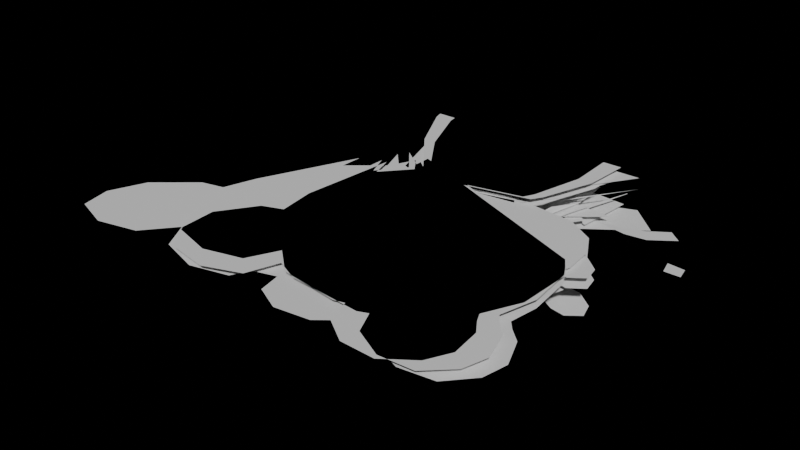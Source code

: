 # Source: chr_pandagirl.blend  (saved by Blender 4.0.36; exported with 4.5.12 LTS)
import bpy
from mathutils import Matrix  # noqa: F401  (used for matrix-valued properties, if any)

bpy.ops.wm.read_factory_settings(use_empty=True)
scene = bpy.context.scene
scene.name = 'Scene'

# ---- collections
col_collection = bpy.data.collections.new('Collection'); scene.collection.children.link(col_collection)
col_looking_back = bpy.data.collections.new('looking_back'); scene.collection.children.link(col_looking_back)
col_smile_neutral = bpy.data.collections.new('smile.neutral'); scene.collection.children.link(col_smile_neutral)
col_collection_4 = bpy.data.collections.new('Collection 4'); scene.collection.children.link(col_collection_4)

# ---- world
world_world = bpy.data.worlds.new('World'); scene.world = world_world
world_world.use_nodes = True; world_world.node_tree.nodes.clear()
_N = world_world.node_tree.nodes; _L = world_world.node_tree.links
n0 = _N.new('ShaderNodeOutputWorld'); n0.name = 'World Output'; n0.location = (300, 300)
n1 = _N.new('ShaderNodeBackground'); n1.name = 'Background'; n1.location = (10, 300)
n2 = _N.new('ShaderNodeVertexColor'); n2.name = 'Color Attribute'; n2.location = (-180, 280)
_L.new(n1.outputs[0], n0.inputs[0])
_L.new(n2.outputs[0], n1.inputs[0])
n0.is_active_output = True
world_world.color = (0.05088, 0.05088, 0.05088)
world_world.use_sun_shadow = False
world_world.sun_shadow_jitter_overblur = 0.0

# ---- meshes
me_plane_005 = bpy.data.meshes.new('Plane.005')
me_plane_005.from_pydata([(0.8093, 0.5311, -0.006201), (0.8428, 0.5242, -0.006201), (0.8757, 0.5476, -0.006201), (0.8681, 0.5855, -0.006201), (0.83, 0.6191, -0.006201), (0.7862, 0.6251, -0.006201), (0.7643, 0.6012, -0.006201), (0.7619, 0.5822, -0.006201), (0.7815, 0.5495, -0.006201), (0.62, 0.6484, -0.008564), (0.7717, 0.6975, -0.008564), (0.7667, 0.7073, -0.008564), (0.6164, 0.6636, -0.008564), (0.6002, 0.6611, -0.008564), (0.6248, 0.66, -0.008564), (0.6656, 0.7032, -0.008564), (0.6371, 0.6893, -0.008564), (0.6715, 0.6984, -0.008564), (0.7121, 0.7086, -0.008564), (0.7175, 0.7012, -0.008564), (0.6408, 0.6825, -0.008564), (0.4167, 0.1871, -0.003754), (0.4735, 0.1614, -0.003754), (0.6433, 0.1481, -0.003754), (0.6658, 0.1571, -0.003754), (0.6905, 0.1031, -0.003754), (0.7602, 0.06712, -0.003754), (0.8389, 0.07162, -0.003754), (0.8929, 0.1233, -0.003754), (0.9086, 0.1795, -0.003754), (0.8862, 0.2492, -0.003754), (0.8592, 0.2785, -0.003754), (0.8443, 0.2994, -0.003754), (0.8663, 0.3848, -0.003754), (0.8556, 0.4924, -0.003754), (0.8267, 0.545, -0.003754), (0.3465, 0.7513, -0.003754), (0.3421, 0.7108, -0.003754), (0.2909, 0.7517, -0.003754), (0.3376, 0.6861, -0.003754), (0.2813, 0.6209, -0.003754), (0.2636, 0.6766, -0.003754), (0.2431, 0.4433, -0.003754), (0.2566, 0.3533, -0.003754), (0.2081, 0.3352, -0.003754), (0.1512, 0.2506, -0.003754), (0.1569, 0.1647, -0.003754), (0.2052, 0.09954, -0.003754), (0.305, 0.08111, -0.003754), (0.3907, 0.1128, -0.003754), (0.4372, 0.6817, -0.003754), (0.3608, 0.712, -0.003754), (0.276, 0.8379, -0.003754), (0.2217, 0.9711, -0.003754), (0.2185, 0.9919, -0.003754), (0.6904, 0.9919, -0.003754), (0.6838, 0.8774, -0.003754), (0.641, 0.7487, -0.003754), (0.6255, 0.7231, -0.003754), (0.3567, 0.6169, -0.00536), (0.4274, 0.6777, -0.00536), (0.4981, 0.704, -0.00536), (0.6149, 0.732, -0.00536), (0.7316, 0.7188, -0.00536), (0.7991, 0.6761, -0.00536), (0.8287, 0.6218, -0.00536), (0.8352, 0.5478, -0.00536), (0.8204, 0.5116, -0.00536), (0.7826, 0.4804, -0.00536), (0.7892, 0.4492, -0.00536), (0.7629, 0.4607, -0.00536), (0.7777, 0.4278, -0.00536), (0.7826, 0.3587, -0.00536), (0.781, 0.3521, -0.00536), (0.7399, 0.4097, -0.00536), (0.6955, 0.4492, -0.00536), (0.6971, 0.4113, -0.00536), (0.679, 0.339, -0.00536), (0.6527, 0.3636, -0.00536), (0.6659, 0.3324, -0.00536), (0.6642, 0.3209, -0.00536), (0.6396, 0.3554, -0.00536), (0.6511, 0.3192, -0.00536), (0.6544, 0.2847, -0.00536), (0.6494, 0.2798, -0.00536), (0.5787, 0.3702, -0.00536), (0.3863, 0.4968, -0.00536), (0.3551, 0.6054, -0.00536), (0.3847, 0.2173, -0.00536), (0.3419, 0.1581, -0.00536), (0.2959, 0.14, -0.00536), (0.2465, 0.1515, -0.00536), (0.2186, 0.1828, -0.00536), (0.2153, 0.2337, -0.00536), (0.2334, 0.2831, -0.00536), (0.2696, 0.3143, -0.00536), (0.314, 0.3127, -0.00536), (0.3025, 0.2946, -0.00536), (0.314, 0.2699, -0.00536), (0.3469, 0.2502, -0.00536), (0.3205, 0.2469, -0.00536), (0.314, 0.2239, -0.00536), (0.3222, 0.2107, -0.00536), (0.3469, 0.2058, -0.00536), (0.3699, 0.2173, -0.00536), (0.4192, 0.3423, -0.00536), (0.5754, 0.3291, -0.00536), (0.5754, 0.3439, -0.00536), (0.4159, 0.3653, -0.00536), (0.3894, 0.55, -0.00536), (0.4262, 0.5953, -0.00536), (0.5031, 0.6157, -0.00536), (0.5881, 0.5934, -0.00536), (0.6234, 0.5405, -0.00536), (0.6354, 0.4977, -0.00536), (0.6274, 0.4362, -0.00536), (0.598, 0.4041, -0.00536), (0.554, 0.3867, -0.00536), (0.5308, 0.499, -0.00536), (0.5357, 0.5418, -0.00536), (0.6064, 0.5319, -0.00536), (0.5801, 0.5681, -0.00536), (0.5209, 0.5845, -0.00536), (0.4683, 0.5763, -0.00536), (0.437, 0.5434, -0.00536), (0.4305, 0.5072, -0.00536), (0.123, 0.2458, -0.00536), (0.1838, 0.2261, -0.00536), (0.1789, 0.2474, -0.00536), (0.1345, 0.2737, -0.00536), (0.3945, 0.9919, -0.00536), (0.4126, 0.9277, -0.00536), (0.4225, 0.8652, -0.00536), (0.4225, 0.783, -0.00536), (0.4307, 0.8685, -0.00536), (0.411, 0.9919, -0.00536), (0.6271, 0.7258, -0.00536), (0.6691, 0.8688, -0.00536), (0.6684, 0.9039, -0.00536), (0.6538, 0.9303, -0.00536), (0.6566, 0.9919, -0.00536), (0.6899, 0.9919, -0.00536), (0.6863, 0.8879, -0.00536), (0.6412, 0.7466, -0.00536), (0.4723, 0.6942, -0.00536), (0.4467, 0.7978, -0.00536), (0.5597, 0.7507, -0.00536), (0.635, 0.787, -0.00536), (0.5987, 0.7224, -0.00536), (0.6525, 0.7951, -0.00536), (0.557, 0.7615, -0.00536), (0.4359, 0.8058, -0.00536), (0.5264, 0.7323, -0.00536), (0.5761, 0.7404, -0.00536), (0.5896, 0.7148, -0.00536), (0.6563, 0.804, -0.00546)], [], [(1, 0, 8, 7, 6, 5, 4, 3, 2), (10, 19, 17, 20, 14, 9, 13, 12, 16, 15, 18, 11), (12, 9, 14, 20, 17, 19, 10, 11, 18, 15, 16), (22, 23, 24, 25, 26, 27, 28, 29, 30, 31, 32, 33, 34, 35, 36, 37, 38, 39, 40, 41, 42, 43, 44, 45, 46, 47, 48, 49, 21), (51, 52, 53, 54, 55, 56, 57, 58, 50), (60, 61, 62, 63, 64, 65, 66, 67, 68, 69, 70, 71, 72, 73, 74, 75, 76, 77, 78, 79, 80, 81, 82, 83, 84, 85, 117, 116, 115, 114, 113, 112, 111, 110, 109, 86, 87, 59), (89, 90, 91, 92, 93, 94, 95, 96, 97, 98, 99, 100, 101, 102, 103, 104, 88), (106, 107, 108, 105), (119, 120, 121, 122, 123, 124, 125, 118), (127, 128, 129, 126), (131, 132, 133, 134, 135, 130), (137, 155, 136, 143, 142, 141, 140, 139, 138), (145, 146, 147, 148, 149, 150, 151, 144), (152, 153, 154, 61)])
_uv = me_plane_005.uv_layers.new(name='UVMap')
_uv.uv.foreach_set('vector', [0.0, 0.0, 0.0, 0.0, 0.0, 0.0, 0.0, 0.0, 0.0, 0.0, 0.0, 0.0, 0.0, 0.0, 0.0, 0.0, 0.0, 0.0, 0.0, 0.0, 0.0, 0.0, 0.0, 0.0, 0.0, 0.0, 0.0, 0.0, 0.0, 0.0, 0.0, 0.0, 0.0, 0.0, 0.0, 0.0, 0.0, 0.0, 0.0, 0.0, 0.0, 0.0, 0.0, 0.0, 0.0, 0.0, 0.0, 0.0, 0.0, 0.0, 0.0, 0.0, 0.0, 0.0, 0.0, 0.0, 0.0, 0.0, 0.0, 0.0, 0.0, 0.0, 0.0, 0.0, 0.0, 0.0, 0.0, 0.0, 0.0, 0.0, 0.0, 0.0, 0.0, 0.0, 0.0, 0.0, 0.0, 0.0, 0.0, 0.0, 0.0, 0.0, 0.0, 0.0, 0.0, 0.0, 0.0, 0.0, 0.0, 0.0, 0.0, 0.0, 0.0, 0.0, 0.0, 0.0, 0.0, 0.0, 0.0, 0.0, 0.0, 0.0, 0.0, 0.0, 0.0, 0.0, 0.0, 0.0, 0.0, 0.0, 0.0, 0.0, 0.0, 0.0, 0.0, 0.0, 0.0, 0.0, 0.0, 0.0, 0.0, 0.0, 0.0, 0.0, 0.0, 0.0, 0.0, 0.0, 0.0, 0.0, 0.0, 0.0, 0.0, 0.0, 0.0, 0.0, 0.0, 0.0, 0.0, 0.0, 0.0, 0.0, 0.0, 0.0, 0.0, 0.0, 0.0, 0.0, 0.0, 0.0, 0.0, 0.0, 0.0, 0.0, 0.0, 0.0, 0.0, 0.0, 0.0, 0.0, 0.0, 0.0, 0.0, 0.0, 0.0, 0.0, 0.0, 0.0, 0.0, 0.0, 0.0, 0.0, 0.0, 0.0, 0.0, 0.0, 0.0, 0.0, 0.0, 0.0, 0.0, 0.0, 0.0, 0.0, 0.0, 0.0, 0.0, 0.0, 0.0, 0.0, 0.0, 0.0, 0.0, 0.0, 0.0, 0.0, 0.0, 0.0, 0.0, 0.0, 0.0, 0.0, 0.0, 0.0, 0.0, 0.0, 0.0, 0.0, 0.0, 0.0, 0.0, 0.0, 0.0, 0.0, 0.0, 0.0, 0.0, 0.0, 0.0, 0.0, 0.0, 0.0, 0.0, 0.0, 0.0, 0.0, 0.0, 0.0, 0.0, 0.0, 0.0, 0.0, 0.0, 0.0, 0.0, 0.0, 0.0, 0.0, 0.0, 0.0, 0.0, 0.0, 0.0, 0.0, 0.0, 0.0, 0.0, 0.0, 0.0, 0.0, 0.0, 0.0, 0.0, 0.0, 0.0, 0.0, 0.0, 0.0, 0.0, 0.0, 0.0, 0.0, 0.0, 0.0, 0.0, 0.0, 0.0, 0.0, 0.0, 0.0, 0.0, 0.0, 0.0, 0.0, 0.0, 0.0, 0.0, 0.0, 0.0, 0.0, 0.0, 0.0, 0.0, 0.0, 0.0, 0.0, 0.0, 0.0, 0.0, 0.0, 0.0, 0.0, 0.0, 0.0, 0.0, 0.0, 0.0, 0.0, 0.0, 0.0, 0.0, 0.0, 0.0, 0.0, 0.0, 0.0, 0.0, 0.0, 0.0, 0.0, 0.0, 0.0, 0.0, 0.0, 0.0, 0.0, 0.0, 0.0, 0.0, 0.0, 0.0, 0.0, 0.0, 0.0, 0.0, 0.0, 0.0, 0.0, 0.0, 0.0, 0.0, 0.0, 0.0, 0.0, 0.0, 0.0])
_ca = me_plane_005.color_attributes.new('Attribute', 'BYTE_COLOR', 'CORNER')
_ca.data.foreach_set('color', [0.006512, 0.0006071, 0.01681, 1.0, 0.006512, 0.0006071, 0.01681, 1.0, 0.006512, 0.0006071, 0.01681, 1.0, 0.006512, 0.0006071, 0.01681, 1.0, 0.006512, 0.0006071, 0.01681, 1.0, 0.006512, 0.0006071, 0.01681, 1.0, 0.006512, 0.0006071, 0.01681, 1.0, 0.006512, 0.0006071, 0.01681, 1.0, 0.006512, 0.0006071, 0.01681, 1.0, 0.008568, 0.003677, 0.0185, 1.0, 0.008568, 0.003347, 0.0185, 1.0, 0.008023, 0.003035, 0.0185, 1.0, 0.008023, 0.002732, 0.0185, 1.0, 0.007499, 0.002125, 0.01764, 1.0, 0.006512, 0.0006071, 0.01681, 1.0, 0.02029, 0.01681, 0.03071, 1.0, 0.006512, 0.0006071, 0.01681, 1.0, 0.006512, 0.0009106, 0.01681, 1.0, 0.006512, 0.0009106, 0.01681, 1.0, 0.006512, 0.001214, 0.01681, 1.0, 0.006512, 0.001214, 0.01681, 1.0, 0.006512, 0.0006071, 0.01681, 1.0, 0.006512, 0.0006071, 0.01681, 1.0, 0.007499, 0.002125, 0.01764, 1.0, 0.008023, 0.002732, 0.0185, 1.0, 0.008023, 0.003035, 0.0185, 1.0, 0.008568, 0.003347, 0.0185, 1.0, 0.008568, 0.003677, 0.0185, 1.0, 0.006512, 0.001214, 0.01681, 1.0, 0.006512, 0.001214, 0.01681, 1.0, 0.006512, 0.0009106, 0.01681, 1.0, 0.006512, 0.0009106, 0.01681, 1.0, 0.006512, 0.0006071, 0.01681, 1.0, 0.006512, 0.0006071, 0.01681, 1.0, 0.006512, 0.0006071, 0.01681, 1.0, 0.006512, 0.0006071, 0.01681, 1.0, 0.006512, 0.0006071, 0.01681, 1.0, 0.006512, 0.0006071, 0.01681, 1.0, 0.006512, 0.0006071, 0.01681, 1.0, 0.006512, 0.0006071, 0.01681, 1.0, 0.006512, 0.0006071, 0.01681, 1.0, 0.006512, 0.0006071, 0.01681, 1.0, 0.006512, 0.0006071, 0.01681, 1.0, 0.006512, 0.0006071, 0.01681, 1.0, 0.006512, 0.0006071, 0.01681, 1.0, 0.006512, 0.0006071, 0.01681, 1.0, 0.006512, 0.0006071, 0.01681, 1.0, 0.006512, 0.0006071, 0.01681, 1.0, 0.006512, 0.0006071, 0.01681, 1.0, 0.006512, 0.0006071, 0.01681, 1.0, 0.006512, 0.0006071, 0.01681, 1.0, 0.006512, 0.0006071, 0.01681, 1.0, 0.006512, 0.0006071, 0.01681, 1.0, 0.006512, 0.0006071, 0.01681, 1.0, 0.006512, 0.0006071, 0.01681, 1.0, 0.006512, 0.0006071, 0.01681, 1.0, 0.006512, 0.0006071, 0.01681, 1.0, 0.007499, 0.002732, 0.0185, 1.0, 0.006512, 0.0006071, 0.01681, 1.0, 0.006512, 0.0006071, 0.01681, 1.0, 0.006512, 0.0006071, 0.01681, 1.0, 0.0185, 0.002428, 0.0648, 1.0, 0.0185, 0.002428, 0.0648, 1.0, 0.0185, 0.002428, 0.0648, 1.0, 0.0185, 0.002732, 0.0648, 1.0, 0.01938, 0.003347, 0.0648, 1.0, 0.0185, 0.002428, 0.0648, 1.0, 0.0185, 0.002428, 0.0648, 1.0, 0.0185, 0.002428, 0.0648, 1.0, 0.0185, 0.002428, 0.0648, 1.0, 1.0, 1.0, 1.0, 1.0, 1.0, 1.0, 1.0, 1.0, 1.0, 1.0, 1.0, 1.0, 1.0, 1.0, 1.0, 1.0, 1.0, 1.0, 1.0, 1.0, 1.0, 1.0, 1.0, 1.0, 1.0, 1.0, 1.0, 1.0, 1.0, 1.0, 1.0, 1.0, 1.0, 1.0, 1.0, 1.0, 1.0, 1.0, 1.0, 1.0, 1.0, 1.0, 1.0, 1.0, 1.0, 1.0, 1.0, 1.0, 1.0, 1.0, 1.0, 1.0, 1.0, 1.0, 1.0, 1.0, 1.0, 1.0, 1.0, 1.0, 1.0, 1.0, 1.0, 1.0, 1.0, 1.0, 1.0, 1.0, 1.0, 1.0, 1.0, 1.0, 1.0, 1.0, 1.0, 1.0, 1.0, 1.0, 1.0, 1.0, 1.0, 1.0, 1.0, 1.0, 1.0, 1.0, 1.0, 1.0, 1.0, 1.0, 1.0, 1.0, 1.0, 1.0, 1.0, 1.0, 1.0, 1.0, 1.0, 1.0, 1.0, 1.0, 1.0, 1.0, 1.0, 1.0, 1.0, 1.0, 1.0, 1.0, 1.0, 1.0, 1.0, 1.0, 1.0, 1.0, 1.0, 1.0, 1.0, 1.0, 1.0, 1.0, 1.0, 1.0, 1.0, 1.0, 1.0, 1.0, 1.0, 1.0, 1.0, 1.0, 1.0, 1.0, 1.0, 1.0, 1.0, 1.0, 1.0, 1.0, 1.0, 1.0, 1.0, 1.0, 1.0, 1.0, 1.0, 1.0, 1.0, 1.0, 1.0, 1.0, 0.9647, 0.305, 1.0, 1.0, 0.9647, 0.305, 1.0, 1.0, 0.9647, 0.305, 1.0, 1.0, 0.9647, 0.305, 1.0, 1.0, 0.9647, 0.305, 1.0, 1.0, 0.9647, 0.305, 1.0, 1.0, 0.9647, 0.305, 1.0, 1.0, 0.956, 0.3005, 0.9911, 1.0, 0.9647, 0.305, 1.0, 1.0, 0.9647, 0.305, 1.0, 1.0, 0.956, 0.3005, 0.9911, 1.0, 0.9647, 0.305, 1.0, 1.0, 0.9647, 0.305, 1.0, 1.0, 0.9647, 0.305, 1.0, 1.0, 0.9647, 0.305, 1.0, 1.0, 0.9647, 0.305, 1.0, 1.0, 0.9647, 0.305, 1.0, 1.0, 1.0, 1.0, 1.0, 1.0, 1.0, 1.0, 1.0, 1.0, 1.0, 1.0, 1.0, 1.0, 1.0, 1.0, 1.0, 1.0, 1.0, 1.0, 1.0, 1.0, 1.0, 1.0, 1.0, 1.0, 1.0, 1.0, 1.0, 1.0, 1.0, 1.0, 1.0, 1.0, 1.0, 1.0, 1.0, 1.0, 1.0, 1.0, 1.0, 1.0, 1.0, 1.0, 1.0, 1.0, 1.0, 1.0, 1.0, 1.0, 1.0, 1.0, 1.0, 1.0, 1.0, 1.0, 1.0, 1.0, 1.0, 1.0, 1.0, 1.0, 1.0, 1.0, 1.0, 1.0, 0.008568, 0.003347, 0.01938, 1.0, 0.006995, 0.001214, 0.01764, 1.0, 0.01764, 0.01229, 0.02732, 1.0, 0.006995, 0.001214, 0.01764, 1.0, 0.006995, 0.001214, 0.01764, 1.0, 0.006995, 0.001214, 0.01764, 1.0, 0.006995, 0.001214, 0.01764, 1.0, 0.006995, 0.001214, 0.01764, 1.0, 0.006995, 0.001214, 0.01764, 1.0, 0.006995, 0.001214, 0.01764, 1.0, 0.006995, 0.001214, 0.01764, 1.0, 0.006995, 0.001214, 0.01764, 1.0, 0.006995, 0.001214, 0.01764, 1.0, 0.006995, 0.001214, 0.01764, 1.0, 0.006995, 0.001214, 0.01764, 1.0, 0.006995, 0.001214, 0.01764, 1.0, 0.006995, 0.001214, 0.01764, 1.0, 0.006995, 0.001214, 0.01764, 1.0, 0.006995, 0.001214, 0.01764, 1.0, 0.006995, 0.001214, 0.01764, 1.0, 0.006995, 0.001214, 0.01764, 1.0, 0.006995, 0.001214, 0.01764, 1.0, 0.006995, 0.001214, 0.01764, 1.0, 1.0, 1.0, 1.0, 1.0, 1.0, 1.0, 1.0, 1.0, 1.0, 1.0, 1.0, 1.0, 1.0, 1.0, 1.0, 1.0])
me_plane_005.update()
me_plane_001 = bpy.data.meshes.new('Plane.001')
me_plane_001.from_pydata([(0.3567, 0.6169, 0.003835), (0.4274, 0.6777, 0.003835), (0.4981, 0.704, 0.003835), (0.6149, 0.732, 0.003835), (0.7316, 0.7188, 0.003835), (0.7991, 0.6761, 0.003835), (0.8287, 0.6218, 0.003835), (0.8352, 0.5478, 0.003835), (0.8204, 0.5116, 0.003835), (0.7826, 0.4804, 0.003835), (0.7892, 0.4492, 0.003835), (0.7629, 0.4607, 0.003835), (0.7777, 0.4278, 0.003835), (0.7826, 0.3587, 0.003835), (0.781, 0.3521, 0.003835), (0.7399, 0.4097, 0.003835), (0.6955, 0.4492, 0.003835), (0.6971, 0.4113, 0.003835), (0.679, 0.339, 0.003835), (0.6527, 0.3636, 0.003835), (0.6659, 0.3324, 0.003835), (0.6642, 0.3209, 0.003835), (0.6396, 0.3554, 0.003835), (0.6511, 0.3192, 0.003835), (0.6544, 0.2847, 0.003835), (0.6494, 0.2798, 0.003835), (0.5929, 0.3783, 0.003835), (0.3863, 0.4968, 0.003835), (0.3551, 0.6054, 0.003835), (0.3578, 0.2154, 0.001917), (0.3085, 0.1615, 0.001917), (0.2607, 0.1488, 0.001917), (0.213, 0.1659, 0.001917), (0.1888, 0.2001, 0.001917), (0.1914, 0.2512, 0.001917), (0.215, 0.2981, 0.001917), (0.2545, 0.325, 0.001917), (0.2985, 0.3183, 0.001917), (0.285, 0.3016, 0.001917), (0.2936, 0.2758, 0.001917), (0.324, 0.2524, 0.001917), (0.2975, 0.2522, 0.001917), (0.2883, 0.2301, 0.001917), (0.2949, 0.216, 0.001917), (0.3189, 0.2083, 0.001917), (0.3431, 0.2171, 0.001917), (0.4467, 0.3616, 0.003835), (0.5857, 0.3626, 0.003835), (0.5657, 0.3786, 0.003835), (0.4412, 0.3842, 0.003835), (0.3894, 0.55, 0.003835), (0.4262, 0.5953, 0.003835), (0.5031, 0.6157, 0.003835), (0.5881, 0.5934, 0.003835), (0.6234, 0.5405, 0.003835), (0.6354, 0.4977, 0.003835), (0.6274, 0.4362, 0.003835), (0.598, 0.4041, 0.003835), (0.554, 0.3867, 0.003835), (0.4316, 0.4573, 0.003835), (0.4708, 0.421, 0.003835), (0.6064, 0.5319, 0.003835), (0.5801, 0.5681, 0.003835), (0.5209, 0.5845, 0.003835), (0.4683, 0.5756, 0.003835), (0.437, 0.5434, 0.003835), (0.4238, 0.508, 0.003835), (0.1011, 0.2737, 0.001917), (0.1592, 0.2471, 0.001917), (0.1568, 0.2689, 0.001917), (0.1157, 0.3002, 0.001917), (0.3945, 0.9919, 0.001103), (0.4126, 0.9277, 0.001103), (0.4225, 0.8652, 0.001103), (0.4225, 0.783, 0.001103), (0.4307, 0.8685, 0.001103), (0.411, 0.9919, 0.001103), (0.6271, 0.7258, 0.001362), (0.6691, 0.8688, 0.001362), (0.7094, 0.9951, 0.001362), (0.7121, 0.9951, 0.001362), (0.6412, 0.7466, 0.001362), (0.4723, 0.6942, 0.001103), (0.4467, 0.7978, 0.001103), (0.5597, 0.7507, 0.001103), (0.635, 0.787, 0.001103), (0.5987, 0.7224, 0.001103), (0.6525, 0.7951, 0.001103), (0.557, 0.7615, 0.001103), (0.4359, 0.8058, 0.001103), (0.5264, 0.7323, 0.003835), (0.5761, 0.7404, 0.003835), (0.5896, 0.7148, 0.003835), (0.6563, 0.804, 0.001362), (0.5752, 0.4161, 0.003835), (0.5204, 0.4062, 0.003835), (0.6128, 0.4863, 0.003835), (0.6025, 0.4437, 0.003835), (0.5757, 0.3706, 0.003835), (0.444, 0.3729, 0.003835), (0.5664, 0.3784, 0.003835), (0.5851, 0.3623, 0.003835), (0.5971, 0.3616, 0.003835), (0.3862, 0.1817, 0.005618), (0.4735, 0.1614, 0.005618), (0.6433, 0.1481, 0.005618), (0.6896, 0.1629, 0.005618), (0.7184, 0.111, 0.005618), (0.7907, 0.08058, 0.005618), (0.8688, 0.09116, 0.005618), (0.9186, 0.1469, 0.005618), (0.9299, 0.2042, 0.005618), (0.9021, 0.2719, 0.005618), (0.873, 0.299, 0.005618), (0.8565, 0.3187, 0.005618), (0.8663, 0.3848, 0.005618), (0.8556, 0.4924, 0.005618), (0.8267, 0.545, 0.005618), (0.3465, 0.7513, 0.005618), (0.3421, 0.7108, 0.005618), (0.2909, 0.7517, 0.005618), (0.3376, 0.6861, 0.005618), (0.2813, 0.6209, 0.005618), (0.2636, 0.6766, 0.005618), (0.2431, 0.4433, 0.005618), (0.2462, 0.3652, 0.005618), (0.196, 0.3528, 0.005618), (0.1297, 0.2753, 0.005618), (0.1256, 0.1893, 0.005618), (0.1661, 0.119, 0.005618), (0.2631, 0.08926, 0.005618), (0.3519, 0.1109, 0.005618), (0.4372, 0.6817, 0.005618), (0.3608, 0.712, 0.005618), (0.276, 0.8379, 0.005618), (0.2217, 0.9711, 0.005618), (0.2185, 0.9919, 0.005618), (0.7105, 0.994, 0.005618), (0.6743, 0.8753, 0.005618), (0.641, 0.7487, 0.005618), (0.6255, 0.7231, 0.005618), (0.8093, 0.5311, 0.002656), (0.8428, 0.5242, 0.002656), (0.8757, 0.5476, 0.002656), (0.8681, 0.5855, 0.002656), (0.83, 0.6191, 0.002656), (0.7862, 0.6251, 0.002656), (0.7643, 0.6012, 0.002656), (0.7619, 0.5822, 0.002656), (0.7815, 0.5495, 0.002656), (0.7013, 0.6909, 0.002745), (0.7717, 0.6975, 0.002745), (0.7667, 0.7073, 0.002745), (0.6977, 0.7061, 0.002745), (0.6815, 0.7036, 0.002745), (0.7061, 0.7025, 0.002745), (0.445, 0.5308, 0.001834), (0.4446, 0.4704, 0.001834), (0.4778, 0.4514, 0.001834), (0.5136, 0.4758, 0.001834), (0.5131, 0.5345, 0.001834), (0.496, 0.5595, 0.001834), (0.4659, 0.5576, 0.001834), (0.5614, 0.9236, 0.000262), (0.5374, 0.8904, 0.000262), (0.5499, 0.8553, 0.000262), (0.5818, 0.8524, 0.000262), (0.5939, 0.8649, 0.000262), (0.5938, 0.8353, 0.000262), (0.6171, 0.819, 0.000262), (0.6406, 0.8241, 0.000262), (0.6492, 0.8375, 0.000262), (0.6592, 0.8068, 0.000262), (0.6812, 0.8116, 0.000262), (0.6959, 0.8345, 0.000262), (0.6078, 0.8992, 0.000262), (0.5604, 0.9246, -0.000802), (0.698, 0.8345, -0.000802), (0.7116, 0.9821, -0.000802), (0.5826, 0.9954, -0.000802)], [], [(1, 2, 3, 4, 5, 6, 7, 8, 9, 10, 11, 12, 13, 14, 15, 16, 17, 18, 19, 20, 21, 22, 23, 24, 25, 101, 102, 26, 100, 58, 57, 56, 55, 54, 53, 52, 51, 50, 27, 28, 0), (30, 31, 32, 33, 34, 35, 36, 37, 38, 39, 40, 41, 42, 43, 44, 45, 29), (98, 48, 49, 99), (60, 95, 94, 97, 96, 61, 62, 63, 64, 65, 66, 59), (68, 69, 70, 67), (72, 73, 74, 75, 76, 71), (78, 93, 77, 81, 80, 79), (83, 84, 85, 86, 87, 88, 89, 82), (90, 91, 92, 2), (47, 98, 99, 46), (104, 105, 106, 107, 108, 109, 110, 111, 112, 113, 114, 115, 116, 117, 118, 119, 120, 121, 122, 123, 124, 125, 126, 127, 128, 129, 130, 131, 103), (133, 134, 135, 136, 137, 138, 139, 140, 132), (142, 141, 149, 148, 147, 146, 145, 144, 143), (151, 155, 150, 154, 153, 152), (153, 150, 155, 151, 152), (157, 156, 162, 161, 160, 159, 158), (164, 165, 166, 167, 168, 169, 170, 171, 172, 173, 174, 175, 163), (177, 178, 179, 176)])
_uv = me_plane_001.uv_layers.new(name='UVMap')
_uv.uv.foreach_set('vector', [0.0, 0.0, 0.0, 0.0, 0.0, 0.0, 0.0, 0.0, 0.0, 0.0, 0.0, 0.0, 0.0, 0.0, 0.0, 0.0, 0.0, 0.0, 0.0, 0.0, 0.0, 0.0, 0.0, 0.0, 0.0, 0.0, 0.0, 0.0, 0.0, 0.0, 0.0, 0.0, 0.0, 0.0, 0.0, 0.0, 0.0, 0.0, 0.0, 0.0, 0.0, 0.0, 0.0, 0.0, 0.0, 0.0, 0.0, 0.0, 0.0, 0.0, 0.0, 0.0, 0.0, 0.0, 0.0, 0.0, 0.0, 0.0, 0.0, 0.0, 0.0, 0.0, 0.0, 0.0, 0.0, 0.0, 0.0, 0.0, 0.0, 0.0, 0.0, 0.0, 0.0, 0.0, 0.0, 0.0, 0.0, 0.0, 0.0, 0.0, 0.0, 0.0, 0.0, 0.0, 0.0, 0.0, 0.0, 0.0, 0.0, 0.0, 0.0, 0.0, 0.0, 0.0, 0.0, 0.0, 0.0, 0.0, 0.0, 0.0, 0.0, 0.0, 0.0, 0.0, 0.0, 0.0, 0.0, 0.0, 0.0, 0.0, 0.0, 0.0, 0.0, 0.0, 0.0, 0.0, 0.0, 0.0, 0.0, 0.0, 0.0, 0.0, 0.0, 0.0, 0.0, 0.0, 0.0, 0.0, 0.0, 0.0, 0.0, 0.0, 0.0, 0.0, 0.0, 0.0, 0.0, 0.0, 0.0, 0.0, 0.0, 0.0, 0.0, 0.0, 0.0, 0.0, 0.0, 0.0, 0.0, 0.0, 0.0, 0.0, 0.0, 0.0, 0.0, 0.0, 0.0, 0.0, 0.0, 0.0, 0.0, 0.0, 0.0, 0.0, 0.0, 0.0, 0.0, 0.0, 0.0, 0.0, 0.0, 0.0, 0.0, 0.0, 0.0, 0.0, 0.0, 0.0, 0.0, 0.0, 0.0, 0.0, 0.0, 0.0, 0.0, 0.0, 0.0, 0.0, 0.0, 0.0, 0.0, 0.0, 0.0, 0.0, 0.0, 0.0, 0.0, 0.0, 0.0, 0.0, 0.0, 0.0, 0.0, 0.0, 0.0, 0.0, 0.0, 0.0, 0.0, 0.0, 0.0, 0.0, 0.0, 0.0, 0.0, 0.0, 0.0, 0.0, 0.0, 0.0, 0.0, 0.0, 0.0, 0.0, 0.0, 0.0, 0.0, 0.0, 0.0, 0.0, 0.0, 0.0, 0.0, 0.0, 0.0, 0.0, 0.0, 0.0, 0.0, 0.0, 0.0, 0.0, 0.0, 0.0, 0.0, 0.0, 0.0, 0.0, 0.0, 0.0, 0.0, 0.0, 0.0, 0.0, 0.0, 0.0, 0.0, 0.0, 0.0, 0.0, 0.0, 0.0, 0.0, 0.0, 0.0, 0.0, 0.0, 0.0, 0.0, 0.0, 0.0, 0.0, 0.0, 0.0, 0.0, 0.0, 0.0, 0.0, 0.0, 0.0, 0.0, 0.0, 0.0, 0.0, 0.0, 0.0, 0.0, 0.0, 0.0, 0.0, 0.0, 0.0, 0.0, 0.0, 0.0, 0.0, 0.0, 0.0, 0.0, 0.0, 0.0, 0.0, 0.0, 0.0, 0.0, 0.0, 0.0, 0.0, 0.0, 0.0, 0.0, 0.0, 0.0, 0.0, 0.0, 0.0, 0.0, 0.0, 0.0, 0.0, 0.0, 0.0, 0.0, 0.0, 0.0, 0.0, 0.0, 0.0, 0.0, 0.0, 0.0, 0.0, 0.0, 0.0, 0.0, 0.0, 0.0, 0.0, 0.0, 0.0, 0.0, 0.0, 0.0, 0.0, 0.0, 0.0, 0.0, 0.0, 0.0, 0.0, 0.0, 0.0, 0.0, 0.0, 0.0, 0.0, 0.0, 0.0, 0.0, 0.0, 0.0, 0.0, 0.0, 0.0, 0.0, 0.0, 0.0, 0.0, 0.0, 0.0, 0.0, 0.0, 0.0, 0.0, 0.0, 0.0])
_ca = me_plane_001.color_attributes.new('Attribute', 'BYTE_COLOR', 'CORNER')
_ca.data.foreach_set('color', [1.0, 1.0, 1.0, 1.0, 1.0, 1.0, 1.0, 1.0, 1.0, 1.0, 1.0, 1.0, 1.0, 1.0, 1.0, 1.0, 1.0, 1.0, 1.0, 1.0, 1.0, 1.0, 1.0, 1.0, 1.0, 1.0, 1.0, 1.0, 1.0, 1.0, 1.0, 1.0, 1.0, 1.0, 1.0, 1.0, 1.0, 1.0, 1.0, 1.0, 1.0, 1.0, 1.0, 1.0, 1.0, 1.0, 1.0, 1.0, 1.0, 1.0, 1.0, 1.0, 1.0, 1.0, 1.0, 1.0, 1.0, 1.0, 1.0, 1.0, 1.0, 1.0, 1.0, 1.0, 1.0, 1.0, 1.0, 1.0, 1.0, 1.0, 1.0, 1.0, 1.0, 1.0, 1.0, 1.0, 1.0, 1.0, 1.0, 1.0, 1.0, 1.0, 1.0, 1.0, 1.0, 1.0, 1.0, 1.0, 1.0, 1.0, 1.0, 1.0, 1.0, 1.0, 1.0, 1.0, 1.0, 1.0, 1.0, 1.0, 1.0, 1.0, 1.0, 1.0, 1.0, 1.0, 1.0, 1.0, 1.0, 1.0, 1.0, 1.0, 1.0, 1.0, 1.0, 1.0, 1.0, 1.0, 1.0, 1.0, 1.0, 1.0, 1.0, 1.0, 1.0, 1.0, 1.0, 1.0, 1.0, 1.0, 1.0, 1.0, 1.0, 1.0, 1.0, 1.0, 1.0, 1.0, 1.0, 1.0, 1.0, 1.0, 1.0, 1.0, 1.0, 1.0, 1.0, 1.0, 1.0, 1.0, 1.0, 1.0, 1.0, 1.0, 1.0, 1.0, 1.0, 1.0, 1.0, 1.0, 1.0, 1.0, 1.0, 1.0, 0.9647, 0.305, 1.0, 1.0, 0.9647, 0.305, 1.0, 1.0, 0.9647, 0.305, 1.0, 1.0, 0.9647, 0.305, 1.0, 1.0, 0.9647, 0.305, 1.0, 1.0, 0.9647, 0.305, 1.0, 1.0, 0.9647, 0.305, 1.0, 1.0, 0.956, 0.3005, 0.9911, 1.0, 0.9647, 0.305, 1.0, 1.0, 0.9647, 0.305, 1.0, 1.0, 0.956, 0.3005, 0.9911, 1.0, 0.9647, 0.305, 1.0, 1.0, 0.9647, 0.305, 1.0, 1.0, 0.9647, 0.305, 1.0, 1.0, 0.9647, 0.305, 1.0, 1.0, 0.9647, 0.305, 1.0, 1.0, 0.9647, 0.305, 1.0, 1.0, 1.0, 1.0, 1.0, 1.0, 1.0, 1.0, 1.0, 1.0, 1.0, 1.0, 1.0, 1.0, 1.0, 1.0, 1.0, 1.0, 1.0, 1.0, 1.0, 1.0, 1.0, 1.0, 1.0, 1.0, 1.0, 1.0, 1.0, 1.0, 1.0, 1.0, 1.0, 1.0, 1.0, 1.0, 1.0, 1.0, 1.0, 1.0, 1.0, 1.0, 1.0, 1.0, 1.0, 1.0, 1.0, 1.0, 1.0, 1.0, 1.0, 1.0, 1.0, 1.0, 1.0, 1.0, 1.0, 1.0, 1.0, 1.0, 1.0, 1.0, 1.0, 1.0, 1.0, 1.0, 1.0, 1.0, 1.0, 1.0, 1.0, 1.0, 1.0, 1.0, 1.0, 1.0, 1.0, 1.0, 1.0, 1.0, 1.0, 1.0, 0.008568, 0.003347, 0.01938, 1.0, 0.006995, 0.001214, 0.01764, 1.0, 0.01764, 0.01229, 0.02732, 1.0, 0.006995, 0.001214, 0.01764, 1.0, 0.006995, 0.001214, 0.01764, 1.0, 0.006995, 0.001214, 0.01764, 1.0, 0.006995, 0.001214, 0.01764, 1.0, 0.006995, 0.001214, 0.01764, 1.0, 0.006995, 0.001214, 0.01764, 1.0, 0.006995, 0.001214, 0.01764, 1.0, 0.006995, 0.001214, 0.01764, 1.0, 0.006995, 0.001214, 0.01764, 1.0, 0.006995, 0.001214, 0.01764, 1.0, 0.006995, 0.001214, 0.01764, 1.0, 0.006995, 0.001214, 0.01764, 1.0, 0.006995, 0.001214, 0.01764, 1.0, 0.006995, 0.001214, 0.01764, 1.0, 0.006995, 0.001214, 0.01764, 1.0, 0.006995, 0.001214, 0.01764, 1.0, 0.006995, 0.001214, 0.01764, 1.0, 1.0, 1.0, 1.0, 1.0, 1.0, 1.0, 1.0, 1.0, 1.0, 1.0, 1.0, 1.0, 1.0, 1.0, 1.0, 1.0, 1.0, 1.0, 1.0, 1.0, 1.0, 1.0, 1.0, 1.0, 1.0, 1.0, 1.0, 1.0, 1.0, 1.0, 1.0, 1.0, 0.006512, 0.0006071, 0.01681, 1.0, 0.006512, 0.0006071, 0.01681, 1.0, 0.006512, 0.0006071, 0.01681, 1.0, 0.006512, 0.0006071, 0.01681, 1.0, 0.006512, 0.0006071, 0.01681, 1.0, 0.006512, 0.0006071, 0.01681, 1.0, 0.006512, 0.0006071, 0.01681, 1.0, 0.006512, 0.0006071, 0.01681, 1.0, 0.006512, 0.0006071, 0.01681, 1.0, 0.006512, 0.0006071, 0.01681, 1.0, 0.006512, 0.0006071, 0.01681, 1.0, 0.006512, 0.0006071, 0.01681, 1.0, 0.006512, 0.0006071, 0.01681, 1.0, 0.006512, 0.0006071, 0.01681, 1.0, 0.006512, 0.0006071, 0.01681, 1.0, 0.006512, 0.0006071, 0.01681, 1.0, 0.006512, 0.0006071, 0.01681, 1.0, 0.006512, 0.0006071, 0.01681, 1.0, 0.006512, 0.0006071, 0.01681, 1.0, 0.006512, 0.0006071, 0.01681, 1.0, 0.006512, 0.0006071, 0.01681, 1.0, 0.006512, 0.0006071, 0.01681, 1.0, 0.006512, 0.0006071, 0.01681, 1.0, 0.006512, 0.0006071, 0.01681, 1.0, 0.006512, 0.0006071, 0.01681, 1.0, 0.007499, 0.002732, 0.0185, 1.0, 0.006512, 0.0006071, 0.01681, 1.0, 0.006512, 0.0006071, 0.01681, 1.0, 0.006512, 0.0006071, 0.01681, 1.0, 0.0185, 0.002428, 0.0648, 1.0, 0.0185, 0.002428, 0.0648, 1.0, 0.0185, 0.002428, 0.0648, 1.0, 0.0185, 0.002732, 0.0648, 1.0, 0.01938, 0.003347, 0.0648, 1.0, 0.0185, 0.002428, 0.0648, 1.0, 0.0185, 0.002428, 0.0648, 1.0, 0.0185, 0.002428, 0.0648, 1.0, 0.0185, 0.002428, 0.0648, 1.0, 0.006512, 0.0006071, 0.01681, 1.0, 0.006512, 0.0006071, 0.01681, 1.0, 0.006512, 0.0006071, 0.01681, 1.0, 0.006512, 0.0006071, 0.01681, 1.0, 0.006512, 0.0006071, 0.01681, 1.0, 0.006512, 0.0006071, 0.01681, 1.0, 0.006512, 0.0006071, 0.01681, 1.0, 0.006512, 0.0006071, 0.01681, 1.0, 0.006512, 0.0006071, 0.01681, 1.0, 0.008568, 0.003677, 0.0185, 1.0, 0.007499, 0.002125, 0.01764, 1.0, 0.006512, 0.0006071, 0.01681, 1.0, 0.02029, 0.01681, 0.03071, 1.0, 0.006512, 0.0006071, 0.01681, 1.0, 0.006512, 0.001214, 0.01681, 1.0, 0.006512, 0.0006071, 0.01681, 1.0, 0.006512, 0.0006071, 0.01681, 1.0, 0.007499, 0.002125, 0.01764, 1.0, 0.008568, 0.003677, 0.0185, 1.0, 0.006512, 0.001214, 0.01681, 1.0, 0.006512, 0.0006071, 0.01681, 1.0, 0.006512, 0.0006071, 0.01681, 1.0, 0.006512, 0.0006071, 0.01681, 1.0, 0.006512, 0.0006071, 0.01681, 1.0, 0.006512, 0.0006071, 0.01681, 1.0, 0.006512, 0.0006071, 0.01681, 1.0, 0.006512, 0.0006071, 0.01681, 1.0, 0.006995, 0.001214, 0.01764, 1.0, 0.006995, 0.001214, 0.01764, 1.0, 0.006995, 0.001214, 0.01764, 1.0, 0.006995, 0.001214, 0.01764, 1.0, 0.006995, 0.001214, 0.01764, 1.0, 0.006995, 0.001214, 0.01764, 1.0, 0.006995, 0.001214, 0.01764, 1.0, 0.006995, 0.001214, 0.01764, 1.0, 0.006995, 0.001518, 0.01764, 1.0, 0.006995, 0.001214, 0.01764, 1.0, 0.006995, 0.001214, 0.01764, 1.0, 0.006995, 0.001214, 0.01764, 1.0, 0.006995, 0.001214, 0.01764, 1.0, 0.0185, 0.003347, 0.0648, 1.0, 0.0185, 0.003347, 0.0648, 1.0, 0.0185, 0.003347, 0.0648, 1.0, 0.0185, 0.003347, 0.0648, 1.0])
me_plane_001.use_paint_bone_selection = False
me_plane_001.use_paint_mask_vertex = True
me_plane_001.update()
me_plane_006 = bpy.data.meshes.new('Plane.006')
me_plane_006.from_pydata([(0.2548, 0.6146, 0.003395), (0.3464, 0.6754, 0.003395), (0.4261, 0.7017, 0.003395), (0.5525, 0.7297, 0.003395), (0.6647, 0.7165, 0.003395), (0.7175, 0.6738, 0.003395), (0.7285, 0.6195, 0.003395), (0.7097, 0.5455, 0.003395), (0.6825, 0.5093, 0.003395), (0.6339, 0.4781, 0.003395), (0.6298, 0.4468, 0.003395), (0.6074, 0.4584, 0.003395), (0.6109, 0.4255, 0.003395), (0.5922, 0.3564, 0.003395), (0.5883, 0.3498, 0.003395), (0.5669, 0.4074, 0.003395), (0.536, 0.4468, 0.003395), (0.5247, 0.409, 0.003395), (0.4818, 0.3367, 0.003395), (0.464, 0.3613, 0.003395), (0.4664, 0.3301, 0.003395), (0.4608, 0.3186, 0.003395), (0.448, 0.3531, 0.003395), (0.4471, 0.3169, 0.003395), (0.4385, 0.2824, 0.003395), (0.4319, 0.2775, 0.003395), (0.2433, 0.4945, 0.003395), (0.2492, 0.6031, 0.003395), (0.1182, 0.2131, 0.003395), (0.05044, 0.1592, 0.003395), (-0.001727, 0.1465, 0.003395), (-0.04355, 0.1636, 0.003395), (-0.056, 0.1978, 0.003395), (-0.03592, 0.2489, 0.003395), (0.003795, 0.2958, 0.003395), (0.05254, 0.3227, 0.003395), (0.09415, 0.316, 0.003395), (0.07493, 0.2993, 0.003395), (0.07468, 0.2735, 0.003395), (0.09707, 0.2501, 0.003395), (0.07047, 0.2499, 0.003395), (0.05372, 0.2277, 0.003395), (0.05557, 0.2137, 0.003395), (0.07686, 0.206, 0.003395), (0.1041, 0.2148, 0.003395), (0.2444, 0.3445, 0.003395), (0.3727, 0.3261, 0.003395), (0.3667, 0.3086, 0.003395), (0.246, 0.3303, 0.003395), (0.2645, 0.5477, 0.003395), (0.3169, 0.593, 0.003395), (0.4008, 0.6134, 0.003395), (0.4782, 0.5911, 0.003395), (0.4953, 0.5382, 0.003395), (0.4927, 0.4954, 0.003395), (0.4635, 0.4339, 0.003395), (0.4231, 0.4018, 0.003395), (0.3732, 0.3844, 0.003395), (0.275, 0.455, 0.003395), (0.3017, 0.4187, 0.003395), (0.4754, 0.5296, 0.003395), (0.4615, 0.5658, 0.003395), (0.4079, 0.5822, 0.003395), (0.3522, 0.5733, 0.003395), (0.31, 0.5411, 0.003395), (0.2845, 0.5057, 0.003395), (-0.1185, 0.2714, 0.003395), (-0.06948, 0.2448, 0.003395), (-0.06445, 0.2666, 0.003395), (-0.09483, 0.2979, 0.003395), (0.4213, 0.9896, 0.003395), (0.4173, 0.9254, 0.003395), (0.4058, 0.8629, 0.003395), (0.3776, 0.7807, 0.003395), (0.4151, 0.8662, 0.003395), (0.4377, 0.9896, 0.003395), (0.5625, 0.7235, 0.003395), (0.6537, 0.8665, 0.003395), (0.7372, 0.9866, 0.003484), (0.7399, 0.9928, 0.003395), (0.5838, 0.7443, 0.003395), (0.3969, 0.6919, 0.003395), (0.4069, 0.7955, 0.003395), (0.5037, 0.7484, 0.003395), (0.5915, 0.7847, 0.003395), (0.533, 0.7201, 0.003395), (0.6117, 0.7928, 0.003395), (0.5047, 0.7591, 0.003395), (0.3989, 0.8035, 0.003395), (0.4641, 0.73, 0.003395), (0.5166, 0.738, 0.003395), (0.5213, 0.7125, 0.003395), (0.6185, 0.8017, 0.003395), (0.4044, 0.4137, 0.003395), (0.3462, 0.4039, 0.003395), (0.4661, 0.484, 0.003395), (0.4413, 0.4414, 0.003395), (0.3959, 0.36, 0.003395), (0.135, 0.1794, 0.00615), (0.2153, 0.1591, 0.00615), (0.3806, 0.1458, 0.00615), (0.432, 0.1606, 0.00615), (0.443, 0.1087, 0.00615), (0.5049, 0.07826, 0.00615), (0.5866, 0.08885, 0.00615), (0.6555, 0.1446, 0.00615), (0.6865, 0.2018, 0.00615), (0.6819, 0.2696, 0.00615), (0.662, 0.2966, 0.00615), (0.6523, 0.3164, 0.00615), (0.6848, 0.3825, 0.00615), (0.711, 0.4901, 0.00615), (0.7002, 0.5427, 0.00615), (0.2908, 0.749, 0.00615), (0.2724, 0.7085, 0.00615), (0.2353, 0.7494, 0.00615), (0.2594, 0.6838, 0.00615), (0.1808, 0.6186, 0.00615), (0.1822, 0.6743, 0.00615), (0.08168, 0.441, 0.00615), (0.058, 0.3629, 0.00615), (0.003471, 0.3504, 0.00615), (-0.08933, 0.273, 0.00615), (-0.123, 0.187, 0.00615), (-0.1066, 0.1167, 0.00615), (-0.01975, 0.08695, 0.00615), (0.07643, 0.1086, 0.00615), (0.3575, 0.6794, 0.00615), (0.2915, 0.7097, 0.00615), (0.2499, 0.8356, 0.00615), (0.2414, 0.9688, 0.00615), (0.2452, 0.9896, 0.00615), (0.7379, 0.9917, 0.00615), (0.6611, 0.873, 0.00615), (0.5843, 0.7464, 0.00615), (0.5601, 0.7208, 0.00615), (0.6527, 0.4813, 0.0006782), (0.6838, 0.4745, 0.0006782), (0.7247, 0.4978, 0.0006782), (0.7301, 0.5357, 0.0006782), (0.7036, 0.5694, 0.0006782), (0.6618, 0.5753, 0.0006782), (0.6317, 0.5514, 0.0006782), (0.6227, 0.5324, 0.0006782), (0.6312, 0.4997, 0.0006782), (0.6248, 0.6886, 0.0007345), (0.6974, 0.6952, 0.0007345), (0.6959, 0.705, 0.0007345), (0.6264, 0.7038, 0.0007345), (0.6093, 0.7013, 0.0007345), (0.6335, 0.7002, 0.0007345), (0.3723, 0.508, 0.0006782), (0.3616, 0.4774, 0.0006782), (0.3752, 0.4677, 0.0006782), (0.3975, 0.4801, 0.0006782), (0.4075, 0.5099, 0.0006782), (0.4032, 0.5225, 0.0006782), (0.3876, 0.5215, 0.0006782), (0.5845, 0.9243, 0.0007354), (0.5413, 0.9021, 0.0007354), (0.5321, 0.8683, 0.0007354), (0.561, 0.8569, 0.0007354), (0.5802, 0.8644, 0.0007354), (0.5621, 0.8388, 0.0007354), (0.5746, 0.8182, 0.0007354), (0.6004, 0.8162, 0.0007354), (0.6167, 0.8254, 0.0007354), (0.6077, 0.796, 0.0007354), (0.6317, 0.7941, 0.0007354), (0.7354, 0.8781, 0.0007354), (0.6143, 0.8903, 0.0007354), (0.564, 0.9223, -0.001659), (0.6826, 0.8218, -0.001659), (0.8151, 0.919, -0.001659), (0.7426, 0.9901, -0.001659)], [], [(1, 2, 3, 4, 5, 6, 7, 8, 9, 10, 11, 12, 13, 14, 15, 16, 17, 18, 19, 20, 21, 22, 23, 24, 25, 97, 57, 56, 55, 54, 53, 52, 51, 50, 49, 26, 27, 0), (29, 30, 31, 32, 33, 34, 35, 36, 37, 38, 39, 40, 41, 42, 43, 44, 28), (59, 94, 93, 96, 95, 60, 61, 62, 63, 64, 65, 58), (67, 68, 69, 66), (71, 72, 73, 74, 75, 70), (77, 92, 76, 80, 79, 78), (82, 83, 84, 85, 86, 87, 88, 81), (89, 90, 91, 2), (99, 100, 101, 102, 103, 104, 105, 106, 107, 108, 109, 110, 111, 112, 113, 114, 115, 116, 117, 118, 119, 120, 121, 122, 123, 124, 125, 126, 98), (128, 129, 130, 131, 132, 133, 134, 135, 127), (137, 136, 144, 143, 142, 141, 140, 139, 138), (146, 150, 145, 149, 148, 147), (148, 145, 150, 146, 147), (152, 151, 157, 156, 155, 154, 153), (159, 160, 161, 162, 163, 164, 165, 166, 167, 168, 169, 170, 158), (172, 173, 174, 171), (46, 47, 48, 45)])
_uv = me_plane_006.uv_layers.new(name='UVMap')
_uv.uv.foreach_set('vector', [0.0, 0.0, 0.0, 0.0, 0.0, 0.0, 0.0, 0.0, 0.0, 0.0, 0.0, 0.0, 0.0, 0.0, 0.0, 0.0, 0.0, 0.0, 0.0, 0.0, 0.0, 0.0, 0.0, 0.0, 0.0, 0.0, 0.0, 0.0, 0.0, 0.0, 0.0, 0.0, 0.0, 0.0, 0.0, 0.0, 0.0, 0.0, 0.0, 0.0, 0.0, 0.0, 0.0, 0.0, 0.0, 0.0, 0.0, 0.0, 0.0, 0.0, 0.0, 0.0, 0.0, 0.0, 0.0, 0.0, 0.0, 0.0, 0.0, 0.0, 0.0, 0.0, 0.0, 0.0, 0.0, 0.0, 0.0, 0.0, 0.0, 0.0, 0.0, 0.0, 0.0, 0.0, 0.0, 0.0, 0.0, 0.0, 0.0, 0.0, 0.0, 0.0, 0.0, 0.0, 0.0, 0.0, 0.0, 0.0, 0.0, 0.0, 0.0, 0.0, 0.0, 0.0, 0.0, 0.0, 0.0, 0.0, 0.0, 0.0, 0.0, 0.0, 0.0, 0.0, 0.0, 0.0, 0.0, 0.0, 0.0, 0.0, 0.0, 0.0, 0.0, 0.0, 0.0, 0.0, 0.0, 0.0, 0.0, 0.0, 0.0, 0.0, 0.0, 0.0, 0.0, 0.0, 0.0, 0.0, 0.0, 0.0, 0.0, 0.0, 0.0, 0.0, 0.0, 0.0, 0.0, 0.0, 0.0, 0.0, 0.0, 0.0, 0.0, 0.0, 0.0, 0.0, 0.0, 0.0, 0.0, 0.0, 0.0, 0.0, 0.0, 0.0, 0.0, 0.0, 0.0, 0.0, 0.0, 0.0, 0.0, 0.0, 0.0, 0.0, 0.0, 0.0, 0.0, 0.0, 0.0, 0.0, 0.0, 0.0, 0.0, 0.0, 0.0, 0.0, 0.0, 0.0, 0.0, 0.0, 0.0, 0.0, 0.0, 0.0, 0.0, 0.0, 0.0, 0.0, 0.0, 0.0, 0.0, 0.0, 0.0, 0.0, 0.0, 0.0, 0.0, 0.0, 0.0, 0.0, 0.0, 0.0, 0.0, 0.0, 0.0, 0.0, 0.0, 0.0, 0.0, 0.0, 0.0, 0.0, 0.0, 0.0, 0.0, 0.0, 0.0, 0.0, 0.0, 0.0, 0.0, 0.0, 0.0, 0.0, 0.0, 0.0, 0.0, 0.0, 0.0, 0.0, 0.0, 0.0, 0.0, 0.0, 0.0, 0.0, 0.0, 0.0, 0.0, 0.0, 0.0, 0.0, 0.0, 0.0, 0.0, 0.0, 0.0, 0.0, 0.0, 0.0, 0.0, 0.0, 0.0, 0.0, 0.0, 0.0, 0.0, 0.0, 0.0, 0.0, 0.0, 0.0, 0.0, 0.0, 0.0, 0.0, 0.0, 0.0, 0.0, 0.0, 0.0, 0.0, 0.0, 0.0, 0.0, 0.0, 0.0, 0.0, 0.0, 0.0, 0.0, 0.0, 0.0, 0.0, 0.0, 0.0, 0.0, 0.0, 0.0, 0.0, 0.0, 0.0, 0.0, 0.0, 0.0, 0.0, 0.0, 0.0, 0.0, 0.0, 0.0, 0.0, 0.0, 0.0, 0.0, 0.0, 0.0, 0.0, 0.0, 0.0, 0.0, 0.0, 0.0, 0.0, 0.0, 0.0, 0.0, 0.0, 0.0, 0.0, 0.0, 0.0, 0.0, 0.0, 0.0, 0.0, 0.0, 0.0, 0.0, 0.0, 0.0, 0.0, 0.0, 0.0, 0.0, 0.0, 0.0, 0.0, 0.0, 0.0, 0.0, 0.0, 0.0, 0.0, 0.0, 0.0, 0.0, 0.0, 0.0, 0.0, 0.0, 0.0, 0.0, 0.0, 0.0, 0.0, 0.0, 0.0, 0.0, 0.0, 0.0, 0.0])
_ca = me_plane_006.color_attributes.new('Attribute', 'BYTE_COLOR', 'CORNER')
_ca.data.foreach_set('color', [1.0, 1.0, 1.0, 1.0, 1.0, 1.0, 1.0, 1.0, 1.0, 1.0, 1.0, 1.0, 1.0, 1.0, 1.0, 1.0, 1.0, 1.0, 1.0, 1.0, 1.0, 1.0, 1.0, 1.0, 1.0, 1.0, 1.0, 1.0, 1.0, 1.0, 1.0, 1.0, 1.0, 1.0, 1.0, 1.0, 1.0, 1.0, 1.0, 1.0, 1.0, 1.0, 1.0, 1.0, 1.0, 1.0, 1.0, 1.0, 1.0, 1.0, 1.0, 1.0, 1.0, 1.0, 1.0, 1.0, 1.0, 1.0, 1.0, 1.0, 1.0, 1.0, 1.0, 1.0, 1.0, 1.0, 1.0, 1.0, 1.0, 1.0, 1.0, 1.0, 1.0, 1.0, 1.0, 1.0, 1.0, 1.0, 1.0, 1.0, 1.0, 1.0, 1.0, 1.0, 1.0, 1.0, 1.0, 1.0, 1.0, 1.0, 1.0, 1.0, 1.0, 1.0, 1.0, 1.0, 1.0, 1.0, 1.0, 1.0, 1.0, 1.0, 1.0, 1.0, 1.0, 1.0, 1.0, 1.0, 1.0, 1.0, 1.0, 1.0, 1.0, 1.0, 1.0, 1.0, 1.0, 1.0, 1.0, 1.0, 1.0, 1.0, 1.0, 1.0, 1.0, 1.0, 1.0, 1.0, 1.0, 1.0, 1.0, 1.0, 1.0, 1.0, 1.0, 1.0, 1.0, 1.0, 1.0, 1.0, 1.0, 1.0, 1.0, 1.0, 1.0, 1.0, 1.0, 1.0, 1.0, 1.0, 1.0, 1.0, 0.9647, 0.305, 1.0, 1.0, 0.9647, 0.305, 1.0, 1.0, 0.9647, 0.305, 1.0, 1.0, 0.9647, 0.305, 1.0, 1.0, 0.9647, 0.305, 1.0, 1.0, 0.9647, 0.305, 1.0, 1.0, 0.9647, 0.305, 1.0, 1.0, 0.956, 0.3005, 0.9911, 1.0, 0.9647, 0.305, 1.0, 1.0, 0.9647, 0.305, 1.0, 1.0, 0.956, 0.3005, 0.9911, 1.0, 0.9647, 0.305, 1.0, 1.0, 0.9647, 0.305, 1.0, 1.0, 0.9647, 0.305, 1.0, 1.0, 0.9647, 0.305, 1.0, 1.0, 0.9647, 0.305, 1.0, 1.0, 0.9647, 0.305, 1.0, 1.0, 1.0, 1.0, 1.0, 1.0, 1.0, 1.0, 1.0, 1.0, 1.0, 1.0, 1.0, 1.0, 1.0, 1.0, 1.0, 1.0, 1.0, 1.0, 1.0, 1.0, 1.0, 1.0, 1.0, 1.0, 1.0, 1.0, 1.0, 1.0, 1.0, 1.0, 1.0, 1.0, 1.0, 1.0, 1.0, 1.0, 1.0, 1.0, 1.0, 1.0, 1.0, 1.0, 1.0, 1.0, 1.0, 1.0, 1.0, 1.0, 1.0, 1.0, 1.0, 1.0, 1.0, 1.0, 1.0, 1.0, 1.0, 1.0, 1.0, 1.0, 1.0, 1.0, 1.0, 1.0, 0.008568, 0.003347, 0.01938, 1.0, 0.006995, 0.001214, 0.01764, 1.0, 0.01764, 0.01229, 0.02732, 1.0, 0.006995, 0.001214, 0.01764, 1.0, 0.006995, 0.001214, 0.01764, 1.0, 0.006995, 0.001214, 0.01764, 1.0, 0.006995, 0.001214, 0.01764, 1.0, 0.006995, 0.001214, 0.01764, 1.0, 0.006995, 0.001214, 0.01764, 1.0, 0.006995, 0.001214, 0.01764, 1.0, 0.006995, 0.001214, 0.01764, 1.0, 0.006995, 0.001214, 0.01764, 1.0, 0.006995, 0.001214, 0.01764, 1.0, 0.006995, 0.001214, 0.01764, 1.0, 0.006995, 0.001214, 0.01764, 1.0, 0.006995, 0.001214, 0.01764, 1.0, 0.006995, 0.001214, 0.01764, 1.0, 0.006995, 0.001214, 0.01764, 1.0, 0.006995, 0.001214, 0.01764, 1.0, 0.006995, 0.001214, 0.01764, 1.0, 1.0, 1.0, 1.0, 1.0, 1.0, 1.0, 1.0, 1.0, 1.0, 1.0, 1.0, 1.0, 1.0, 1.0, 1.0, 1.0, 0.006512, 0.0006071, 0.01681, 1.0, 0.006512, 0.0006071, 0.01681, 1.0, 0.006512, 0.0006071, 0.01681, 1.0, 0.006512, 0.0006071, 0.01681, 1.0, 0.006512, 0.0006071, 0.01681, 1.0, 0.006512, 0.0006071, 0.01681, 1.0, 0.006512, 0.0006071, 0.01681, 1.0, 0.006512, 0.0006071, 0.01681, 1.0, 0.006512, 0.0006071, 0.01681, 1.0, 0.006512, 0.0006071, 0.01681, 1.0, 0.006512, 0.0006071, 0.01681, 1.0, 0.006512, 0.0006071, 0.01681, 1.0, 0.006512, 0.0006071, 0.01681, 1.0, 0.006512, 0.0006071, 0.01681, 1.0, 0.006512, 0.0006071, 0.01681, 1.0, 0.006512, 0.0006071, 0.01681, 1.0, 0.006512, 0.0006071, 0.01681, 1.0, 0.006512, 0.0006071, 0.01681, 1.0, 0.006512, 0.0006071, 0.01681, 1.0, 0.006512, 0.0006071, 0.01681, 1.0, 0.006512, 0.0006071, 0.01681, 1.0, 0.006512, 0.0006071, 0.01681, 1.0, 0.006512, 0.0006071, 0.01681, 1.0, 0.006512, 0.0006071, 0.01681, 1.0, 0.006512, 0.0006071, 0.01681, 1.0, 0.007499, 0.002732, 0.0185, 1.0, 0.006512, 0.0006071, 0.01681, 1.0, 0.006512, 0.0006071, 0.01681, 1.0, 0.006512, 0.0006071, 0.01681, 1.0, 0.0185, 0.002428, 0.0648, 1.0, 0.0185, 0.002428, 0.0648, 1.0, 0.0185, 0.002428, 0.0648, 1.0, 0.0185, 0.002732, 0.0648, 1.0, 0.01938, 0.003347, 0.0648, 1.0, 0.0185, 0.002428, 0.0648, 1.0, 0.0185, 0.002428, 0.0648, 1.0, 0.0185, 0.002428, 0.0648, 1.0, 0.0185, 0.002428, 0.0648, 1.0, 0.006512, 0.0006071, 0.01681, 1.0, 0.006512, 0.0006071, 0.01681, 1.0, 0.006512, 0.0006071, 0.01681, 1.0, 0.006512, 0.0006071, 0.01681, 1.0, 0.006512, 0.0006071, 0.01681, 1.0, 0.006512, 0.0006071, 0.01681, 1.0, 0.006512, 0.0006071, 0.01681, 1.0, 0.006512, 0.0006071, 0.01681, 1.0, 0.006512, 0.0006071, 0.01681, 1.0, 0.008568, 0.003677, 0.0185, 1.0, 0.007499, 0.002125, 0.01764, 1.0, 0.006512, 0.0006071, 0.01681, 1.0, 0.02029, 0.01681, 0.03071, 1.0, 0.006512, 0.0006071, 0.01681, 1.0, 0.006512, 0.001214, 0.01681, 1.0, 0.006512, 0.0006071, 0.01681, 1.0, 0.006512, 0.0006071, 0.01681, 1.0, 0.007499, 0.002125, 0.01764, 1.0, 0.008568, 0.003677, 0.0185, 1.0, 0.006512, 0.001214, 0.01681, 1.0, 0.006512, 0.0006071, 0.01681, 1.0, 0.006512, 0.0006071, 0.01681, 1.0, 0.006512, 0.0006071, 0.01681, 1.0, 0.006512, 0.0006071, 0.01681, 1.0, 0.006512, 0.0006071, 0.01681, 1.0, 0.006512, 0.0006071, 0.01681, 1.0, 0.006512, 0.0006071, 0.01681, 1.0, 0.006995, 0.001214, 0.01764, 1.0, 0.006995, 0.001214, 0.01764, 1.0, 0.006995, 0.001214, 0.01764, 1.0, 0.006995, 0.001214, 0.01764, 1.0, 0.006995, 0.001214, 0.01764, 1.0, 0.006995, 0.001214, 0.01764, 1.0, 0.006995, 0.001214, 0.01764, 1.0, 0.006995, 0.001214, 0.01764, 1.0, 0.006995, 0.001518, 0.01764, 1.0, 0.006995, 0.001214, 0.01764, 1.0, 0.006995, 0.001214, 0.01764, 1.0, 0.006995, 0.001214, 0.01764, 1.0, 0.006995, 0.001214, 0.01764, 1.0, 0.0185, 0.003347, 0.0648, 1.0, 0.0185, 0.003347, 0.0648, 1.0, 0.0185, 0.003347, 0.0648, 1.0, 0.0185, 0.003347, 0.0648, 1.0, 1.0, 1.0, 1.0, 1.0, 1.0, 1.0, 1.0, 1.0, 1.0, 1.0, 1.0, 1.0, 1.0, 1.0, 1.0, 1.0])
me_plane_006.use_paint_bone_selection = False
me_plane_006.use_paint_mask_vertex = True
me_plane_006.update()
me_plane_007 = bpy.data.meshes.new('Plane.007')
me_plane_007.from_pydata([(0.8083, 0.5311, -0.01466), (0.8425, 0.5242, -0.01466), (0.8731, 0.5476, -0.01466), (0.8618, 0.5855, -0.01466), (0.8205, 0.6191, -0.01466), (0.776, 0.6251, -0.01466), (0.7565, 0.6012, -0.01466), (0.7559, 0.5822, -0.01466), (0.7787, 0.5495, -0.01466), (0.6076, 0.6484, -0.01466), (0.768, 0.6885, -0.01466), (0.7361, 0.7079, -0.01466), (0.5929, 0.6661, -0.01466), (0.5933, 0.6349, -0.01466), (0.6599, 0.6719, -0.01466), (0.6442, 0.7151, -0.01466), (0.6117, 0.6952, -0.01466), (0.7746, 0.6718, -0.01466), (0.6961, 0.7196, -0.01466), (0.7897, 0.6684, -0.01466), (0.73, 0.6796, -0.01466), (0.382, 0.2235, -0.003754), (0.4458, 0.168, -0.003754), (0.5852, 0.1495, -0.003754), (0.6094, 0.1563, -0.003754), (0.6234, 0.1008, -0.003754), (0.6856, 0.05889, -0.003754), (0.7649, 0.05604, -0.003754), (0.8288, 0.102, -0.003754), (0.8556, 0.156, -0.003754), (0.8471, 0.2268, -0.003754), (0.826, 0.2581, -0.003754), (0.8153, 0.2801, -0.003754), (0.8541, 0.3623, -0.003754), (0.8583, 0.4924, -0.003754), (0.8243, 0.545, -0.003754), (0.3241, 0.7513, -0.003754), (0.3236, 0.7108, -0.003754), (0.2685, 0.7517, -0.003754), (0.3215, 0.6861, -0.003754), (0.2716, 0.6209, -0.003754), (0.2485, 0.6766, -0.003754), (0.2452, 0.4776, -0.003754), (0.24, 0.4022, -0.003754), (0.1893, 0.3888, -0.003754), (0.1249, 0.3105, -0.003754), (0.1187, 0.2255, -0.003754), (0.1599, 0.1567, -0.003754), (0.258, 0.1293, -0.003754), (0.3476, 0.1526, -0.003754), (0.4215, 0.6817, -0.003754), (0.3422, 0.712, -0.003754), (0.2452, 0.8379, -0.003754), (0.178, 0.9711, -0.003754), (0.1727, 0.9919, -0.003754), (0.6446, 0.9919, -0.003754), (0.6492, 0.8774, -0.003754), (0.6188, 0.7487, -0.003754), (0.6059, 0.7231, -0.003754), (0.3474, 0.6169, -0.01005), (0.4122, 0.6777, -0.01005), (0.4803, 0.704, -0.01005), (0.5944, 0.732, -0.01005), (0.7124, 0.7188, -0.01005), (0.784, 0.6761, -0.01005), (0.8188, 0.6218, -0.01005), (0.8326, 0.5478, -0.01005), (0.8213, 0.5116, -0.01005), (0.7698, 0.4661, -0.01005), (0.7901, 0.4329, -0.01005), (0.7662, 0.4466, -0.01005), (0.7744, 0.4128, -0.01005), (0.7657, 0.3443, -0.01005), (0.7627, 0.338, -0.01005), (0.7332, 0.3985, -0.01005), (0.6968, 0.4415, -0.01005), (0.6909, 0.4041, -0.01005), (0.6586, 0.3344, -0.01005), (0.6373, 0.3612, -0.01005), (0.6442, 0.3292, -0.01005), (0.6403, 0.318, -0.01005), (0.6226, 0.3543, -0.01005), (0.6268, 0.3176, -0.01005), (0.6233, 0.2832, -0.01005), (0.6174, 0.2788, -0.01005), (0.5649, 0.3745, -0.01005), (0.3886, 0.4968, -0.01005), (0.3468, 0.6054, -0.01005), (0.3532, 0.2562, -0.01005), (0.3037, 0.2018, -0.01005), (0.2554, 0.1882, -0.01005), (0.2072, 0.2042, -0.01005), (0.1827, 0.2376, -0.01005), (0.1851, 0.2881, -0.01005), (0.2088, 0.3351, -0.01005), (0.2486, 0.3625, -0.01005), (0.293, 0.3568, -0.01005), (0.2794, 0.34, -0.01005), (0.2882, 0.3147, -0.01005), (0.319, 0.2922, -0.01005), (0.2922, 0.2913, -0.01005), (0.283, 0.2693, -0.01005), (0.2898, 0.2555, -0.01005), (0.314, 0.2484, -0.01005), (0.3384, 0.2576, -0.01005), (0.4005, 0.3617, -0.01005), (0.5535, 0.3343, -0.01005), (0.5564, 0.3489, -0.01005), (0.4018, 0.3847, -0.01005), (0.3865, 0.55, -0.01005), (0.4189, 0.5953, -0.01005), (0.4938, 0.6157, -0.01005), (0.581, 0.5934, -0.01005), (0.6214, 0.5405, -0.01005), (0.6376, 0.4977, -0.01005), (0.6264, 0.4351, -0.01005), (0.5908, 0.4062, -0.01005), (0.5436, 0.393, -0.01005), (0.5329, 0.499, -0.01005), (0.5336, 0.5418, -0.01005), (0.6053, 0.5319, -0.01005), (0.5755, 0.5681, -0.01005), (0.5147, 0.5845, -0.01005), (0.4629, 0.5763, -0.01005), (0.4348, 0.5434, -0.01005), (0.4318, 0.5072, -0.01005), (0.09375, 0.3085, -0.01005), (0.1526, 0.2835, -0.01005), (0.1501, 0.305, -0.01005), (0.1084, 0.335, -0.01005), (0.3488, 0.9919, -0.01005), (0.3731, 0.9277, -0.01005), (0.389, 0.8652, -0.01005), (0.397, 0.783, -0.01005), (0.3969, 0.8685, -0.01005), (0.3652, 0.9919, -0.01005), (0.6071, 0.7258, -0.01005), (0.6353, 0.8688, -0.01005), (0.6312, 0.9039, -0.01005), (0.6141, 0.9303, -0.01005), (0.6108, 0.9919, -0.01005), (0.6441, 0.9919, -0.01005), (0.6507, 0.8879, -0.01005), (0.6193, 0.7466, -0.01005), (0.4554, 0.6942, -0.01005), (0.4713, 0.804, -0.01005), (0.5373, 0.7507, -0.01005), (0.5953, 0.7945, -0.01005), (0.5791, 0.7224, -0.01005), (0.6057, 0.8101, -0.01005), (0.5336, 0.7615, -0.01005), (0.461, 0.8259, -0.01005), (0.5058, 0.7323, -0.01005), (0.5548, 0.7404, -0.01005), (0.5707, 0.7148, -0.01005), (0.6287, 0.804, -0.0085), (0.695, 0.6758, -0.01466), (0.6578, 0.7023, -0.01466), (0.8042, 0.7, -0.00252), (0.8698, 0.6882, -0.00252), (0.9158, 0.6937, -0.00252), (0.9661, 0.73, -0.00252), (0.9382, 0.7545, -0.00252), (0.895, 0.7252, -0.00252), (0.855, 0.7103, -0.00252), (0.9428, 0.7282, -0.01005), (0.9805, 0.7282, -0.01005), (0.9742, 0.7596, -0.01005), (0.934, 0.7634, -0.01005)], [], [(1, 0, 8, 7, 6, 5, 4, 3, 2), (10, 19, 17, 20, 156, 157, 14, 9, 13, 12, 16, 15, 18, 11), (12, 9, 14, 157, 156, 20, 17, 19, 10, 11, 18, 15, 16), (22, 23, 24, 25, 26, 27, 28, 29, 30, 31, 32, 33, 34, 35, 36, 37, 38, 39, 40, 41, 42, 43, 44, 45, 46, 47, 48, 49, 21), (51, 52, 53, 54, 55, 56, 57, 58, 50), (60, 61, 62, 63, 64, 65, 66, 67, 68, 69, 70, 71, 72, 73, 74, 75, 76, 77, 78, 79, 80, 81, 82, 83, 84, 85, 117, 116, 115, 114, 113, 112, 111, 110, 109, 86, 87, 59), (89, 90, 91, 92, 93, 94, 95, 96, 97, 98, 99, 100, 101, 102, 103, 104, 88), (106, 107, 108, 105), (119, 120, 121, 122, 123, 124, 125, 118), (127, 128, 129, 126), (131, 132, 133, 134, 135, 130), (137, 155, 136, 143, 142, 141, 140, 139, 138), (145, 146, 147, 148, 149, 150, 151, 144), (152, 153, 154, 61), (159, 158, 164, 163, 162, 161, 160), (166, 165, 168, 167)])
_uv = me_plane_007.uv_layers.new(name='UVMap')
_uv.uv.foreach_set('vector', [0.0, 0.0, 0.0, 0.0, 0.0, 0.0, 0.0, 0.0, 0.0, 0.0, 0.0, 0.0, 0.0, 0.0, 0.0, 0.0, 0.0, 0.0, 0.0, 0.0, 0.0, 0.0, 0.0, 0.0, 0.0, 0.0, 0.0, 0.0, 0.0, 0.0, 0.0, 0.0, 0.0, 0.0, 0.0, 0.0, 0.0, 0.0, 0.0, 0.0, 0.0, 0.0, 0.0, 0.0, 0.0, 0.0, 0.0, 0.0, 0.0, 0.0, 0.0, 0.0, 0.0, 0.0, 0.0, 0.0, 0.0, 0.0, 0.0, 0.0, 0.0, 0.0, 0.0, 0.0, 0.0, 0.0, 0.0, 0.0, 0.0, 0.0, 0.0, 0.0, 0.0, 0.0, 0.0, 0.0, 0.0, 0.0, 0.0, 0.0, 0.0, 0.0, 0.0, 0.0, 0.0, 0.0, 0.0, 0.0, 0.0, 0.0, 0.0, 0.0, 0.0, 0.0, 0.0, 0.0, 0.0, 0.0, 0.0, 0.0, 0.0, 0.0, 0.0, 0.0, 0.0, 0.0, 0.0, 0.0, 0.0, 0.0, 0.0, 0.0, 0.0, 0.0, 0.0, 0.0, 0.0, 0.0, 0.0, 0.0, 0.0, 0.0, 0.0, 0.0, 0.0, 0.0, 0.0, 0.0, 0.0, 0.0, 0.0, 0.0, 0.0, 0.0, 0.0, 0.0, 0.0, 0.0, 0.0, 0.0, 0.0, 0.0, 0.0, 0.0, 0.0, 0.0, 0.0, 0.0, 0.0, 0.0, 0.0, 0.0, 0.0, 0.0, 0.0, 0.0, 0.0, 0.0, 0.0, 0.0, 0.0, 0.0, 0.0, 0.0, 0.0, 0.0, 0.0, 0.0, 0.0, 0.0, 0.0, 0.0, 0.0, 0.0, 0.0, 0.0, 0.0, 0.0, 0.0, 0.0, 0.0, 0.0, 0.0, 0.0, 0.0, 0.0, 0.0, 0.0, 0.0, 0.0, 0.0, 0.0, 0.0, 0.0, 0.0, 0.0, 0.0, 0.0, 0.0, 0.0, 0.0, 0.0, 0.0, 0.0, 0.0, 0.0, 0.0, 0.0, 0.0, 0.0, 0.0, 0.0, 0.0, 0.0, 0.0, 0.0, 0.0, 0.0, 0.0, 0.0, 0.0, 0.0, 0.0, 0.0, 0.0, 0.0, 0.0, 0.0, 0.0, 0.0, 0.0, 0.0, 0.0, 0.0, 0.0, 0.0, 0.0, 0.0, 0.0, 0.0, 0.0, 0.0, 0.0, 0.0, 0.0, 0.0, 0.0, 0.0, 0.0, 0.0, 0.0, 0.0, 0.0, 0.0, 0.0, 0.0, 0.0, 0.0, 0.0, 0.0, 0.0, 0.0, 0.0, 0.0, 0.0, 0.0, 0.0, 0.0, 0.0, 0.0, 0.0, 0.0, 0.0, 0.0, 0.0, 0.0, 0.0, 0.0, 0.0, 0.0, 0.0, 0.0, 0.0, 0.0, 0.0, 0.0, 0.0, 0.0, 0.0, 0.0, 0.0, 0.0, 0.0, 0.0, 0.0, 0.0, 0.0, 0.0, 0.0, 0.0, 0.0, 0.0, 0.0, 0.0, 0.0, 0.0, 0.0, 0.0, 0.0, 0.0, 0.0, 0.0, 0.0, 0.0, 0.0, 0.0, 0.0, 0.0, 0.0, 0.0, 0.0, 0.0, 0.0, 0.0, 0.0, 0.0, 0.0, 0.0, 0.0, 0.0, 0.0, 0.0, 0.0, 0.0, 0.0, 0.0, 0.0, 0.0, 0.0, 0.0, 0.0, 0.0, 0.0, 0.0, 0.0, 0.0, 0.0, 0.0, 0.0, 0.0, 0.0, 0.0, 0.0, 0.0, 0.0, 0.0, 0.0, 0.0, 0.0, 0.0, 0.0, 0.0, 0.0, 0.0, 0.0, 0.0])
_ca = me_plane_007.color_attributes.new('Attribute', 'BYTE_COLOR', 'CORNER')
_ca.data.foreach_set('color', [0.006512, 0.0006071, 0.01681, 1.0, 0.006512, 0.0006071, 0.01681, 1.0, 0.006512, 0.0006071, 0.01681, 1.0, 0.006512, 0.0006071, 0.01681, 1.0, 0.006512, 0.0006071, 0.01681, 1.0, 0.006512, 0.0006071, 0.01681, 1.0, 0.006512, 0.0006071, 0.01681, 1.0, 0.006512, 0.0006071, 0.01681, 1.0, 0.006512, 0.0006071, 0.01681, 1.0, 0.008568, 0.003677, 0.0185, 1.0, 0.008568, 0.003347, 0.0185, 1.0, 0.008023, 0.003035, 0.0185, 1.0, 0.008023, 0.002732, 0.0185, 1.0, 0.008023, 0.002428, 0.0185, 1.0, 0.008023, 0.002428, 0.0185, 1.0, 0.007499, 0.002125, 0.01764, 1.0, 0.006512, 0.0006071, 0.01681, 1.0, 0.02029, 0.01681, 0.03071, 1.0, 0.006512, 0.0006071, 0.01681, 1.0, 0.006512, 0.0009106, 0.01681, 1.0, 0.006512, 0.0009106, 0.01681, 1.0, 0.006512, 0.001214, 0.01681, 1.0, 0.006512, 0.001214, 0.01681, 1.0, 0.006512, 0.0006071, 0.01681, 1.0, 0.006512, 0.0006071, 0.01681, 1.0, 0.007499, 0.002125, 0.01764, 1.0, 0.008023, 0.002428, 0.0185, 1.0, 0.008023, 0.002428, 0.0185, 1.0, 0.008023, 0.002732, 0.0185, 1.0, 0.008023, 0.003035, 0.0185, 1.0, 0.008568, 0.003347, 0.0185, 1.0, 0.008568, 0.003677, 0.0185, 1.0, 0.006512, 0.001214, 0.01681, 1.0, 0.006512, 0.001214, 0.01681, 1.0, 0.006512, 0.0009106, 0.01681, 1.0, 0.006512, 0.0009106, 0.01681, 1.0, 0.006512, 0.0006071, 0.01681, 1.0, 0.006512, 0.0006071, 0.01681, 1.0, 0.006512, 0.0006071, 0.01681, 1.0, 0.006512, 0.0006071, 0.01681, 1.0, 0.006512, 0.0006071, 0.01681, 1.0, 0.006512, 0.0006071, 0.01681, 1.0, 0.006512, 0.0006071, 0.01681, 1.0, 0.006512, 0.0006071, 0.01681, 1.0, 0.006512, 0.0006071, 0.01681, 1.0, 0.006512, 0.0006071, 0.01681, 1.0, 0.006512, 0.0006071, 0.01681, 1.0, 0.006512, 0.0006071, 0.01681, 1.0, 0.006512, 0.0006071, 0.01681, 1.0, 0.006512, 0.0006071, 0.01681, 1.0, 0.006512, 0.0006071, 0.01681, 1.0, 0.006512, 0.0006071, 0.01681, 1.0, 0.006512, 0.0006071, 0.01681, 1.0, 0.006512, 0.0006071, 0.01681, 1.0, 0.006512, 0.0006071, 0.01681, 1.0, 0.006512, 0.0006071, 0.01681, 1.0, 0.006512, 0.0006071, 0.01681, 1.0, 0.006512, 0.0006071, 0.01681, 1.0, 0.006512, 0.0006071, 0.01681, 1.0, 0.006512, 0.0006071, 0.01681, 1.0, 0.006512, 0.0006071, 0.01681, 1.0, 0.007499, 0.002732, 0.0185, 1.0, 0.006512, 0.0006071, 0.01681, 1.0, 0.006512, 0.0006071, 0.01681, 1.0, 0.006512, 0.0006071, 0.01681, 1.0, 0.0185, 0.002428, 0.0648, 1.0, 0.0185, 0.002428, 0.0648, 1.0, 0.0185, 0.002428, 0.0648, 1.0, 0.0185, 0.002732, 0.0648, 1.0, 0.01938, 0.003347, 0.0648, 1.0, 0.0185, 0.002428, 0.0648, 1.0, 0.0185, 0.002428, 0.0648, 1.0, 0.0185, 0.002428, 0.0648, 1.0, 0.0185, 0.002428, 0.0648, 1.0, 1.0, 1.0, 1.0, 1.0, 1.0, 1.0, 1.0, 1.0, 1.0, 1.0, 1.0, 1.0, 1.0, 1.0, 1.0, 1.0, 1.0, 1.0, 1.0, 1.0, 1.0, 1.0, 1.0, 1.0, 1.0, 1.0, 1.0, 1.0, 1.0, 1.0, 1.0, 1.0, 1.0, 1.0, 1.0, 1.0, 1.0, 1.0, 1.0, 1.0, 1.0, 1.0, 1.0, 1.0, 1.0, 1.0, 1.0, 1.0, 1.0, 1.0, 1.0, 1.0, 1.0, 1.0, 1.0, 1.0, 1.0, 1.0, 1.0, 1.0, 1.0, 1.0, 1.0, 1.0, 1.0, 1.0, 1.0, 1.0, 1.0, 1.0, 1.0, 1.0, 1.0, 1.0, 1.0, 1.0, 1.0, 1.0, 1.0, 1.0, 1.0, 1.0, 1.0, 1.0, 1.0, 1.0, 1.0, 1.0, 1.0, 1.0, 1.0, 1.0, 1.0, 1.0, 1.0, 1.0, 1.0, 1.0, 1.0, 1.0, 1.0, 1.0, 1.0, 1.0, 1.0, 1.0, 1.0, 1.0, 1.0, 1.0, 1.0, 1.0, 1.0, 1.0, 1.0, 1.0, 1.0, 1.0, 1.0, 1.0, 1.0, 1.0, 1.0, 1.0, 1.0, 1.0, 1.0, 1.0, 1.0, 1.0, 1.0, 1.0, 1.0, 1.0, 1.0, 1.0, 1.0, 1.0, 1.0, 1.0, 1.0, 1.0, 1.0, 1.0, 1.0, 1.0, 1.0, 1.0, 1.0, 1.0, 1.0, 1.0, 0.9647, 0.305, 1.0, 1.0, 0.9647, 0.305, 1.0, 1.0, 0.9647, 0.305, 1.0, 1.0, 0.9647, 0.305, 1.0, 1.0, 0.9647, 0.305, 1.0, 1.0, 0.9647, 0.305, 1.0, 1.0, 0.9647, 0.305, 1.0, 1.0, 0.956, 0.3005, 0.9911, 1.0, 0.9647, 0.305, 1.0, 1.0, 0.9647, 0.305, 1.0, 1.0, 0.956, 0.3005, 0.9911, 1.0, 0.9647, 0.305, 1.0, 1.0, 0.9647, 0.305, 1.0, 1.0, 0.9647, 0.305, 1.0, 1.0, 0.9647, 0.305, 1.0, 1.0, 0.9647, 0.305, 1.0, 1.0, 0.9647, 0.305, 1.0, 1.0, 1.0, 1.0, 1.0, 1.0, 1.0, 1.0, 1.0, 1.0, 1.0, 1.0, 1.0, 1.0, 1.0, 1.0, 1.0, 1.0, 1.0, 0.6308, 0.9131, 1.0, 1.0, 0.6308, 0.9131, 1.0, 1.0, 0.6308, 0.9131, 1.0, 1.0, 0.6308, 0.9131, 1.0, 1.0, 0.6308, 0.9131, 1.0, 1.0, 0.6308, 0.9131, 1.0, 1.0, 0.6308, 0.9131, 1.0, 1.0, 0.6308, 0.9131, 1.0, 1.0, 1.0, 1.0, 1.0, 1.0, 1.0, 1.0, 1.0, 1.0, 1.0, 1.0, 1.0, 1.0, 1.0, 1.0, 1.0, 0.008568, 0.003347, 0.01938, 1.0, 0.006995, 0.001214, 0.01764, 1.0, 0.01764, 0.01229, 0.02732, 1.0, 0.006995, 0.001214, 0.01764, 1.0, 0.006995, 0.001214, 0.01764, 1.0, 0.006995, 0.001214, 0.01764, 1.0, 0.006995, 0.001214, 0.01764, 1.0, 0.006995, 0.001214, 0.01764, 1.0, 0.006995, 0.001214, 0.01764, 1.0, 0.006995, 0.001214, 0.01764, 1.0, 0.006995, 0.001214, 0.01764, 1.0, 0.006995, 0.001214, 0.01764, 1.0, 0.006995, 0.001214, 0.01764, 1.0, 0.006995, 0.001214, 0.01764, 1.0, 0.006995, 0.001214, 0.01764, 1.0, 0.006995, 0.001214, 0.01764, 1.0, 0.006995, 0.001214, 0.01764, 1.0, 0.006995, 0.001214, 0.01764, 1.0, 0.006995, 0.001214, 0.01764, 1.0, 0.006995, 0.001214, 0.01764, 1.0, 0.006995, 0.001214, 0.01764, 1.0, 0.006995, 0.001214, 0.01764, 1.0, 0.006995, 0.001214, 0.01764, 1.0, 1.0, 1.0, 1.0, 1.0, 1.0, 1.0, 1.0, 1.0, 1.0, 1.0, 1.0, 1.0, 1.0, 1.0, 1.0, 1.0, 1.0, 1.0, 1.0, 1.0, 1.0, 1.0, 1.0, 1.0, 1.0, 1.0, 1.0, 1.0, 1.0, 1.0, 1.0, 1.0, 1.0, 1.0, 1.0, 1.0, 1.0, 1.0, 1.0, 1.0, 1.0, 1.0, 1.0, 1.0, 1.0, 0.15, 0.2789, 1.0, 1.0, 0.15, 0.2789, 1.0, 1.0, 0.15, 0.2789, 1.0, 1.0, 0.15, 0.2789, 1.0])
me_plane_007.use_paint_bone_selection = False
me_plane_007.use_paint_mask = True
me_plane_007.update()

# ---- objects
ob_neutral = bpy.data.objects.new('neutral', me_plane_005)
ob_uncomfortable = bpy.data.objects.new('uncomfortable', me_plane_001)
ob_shock = bpy.data.objects.new('shock', me_plane_006)
ob_weedz = bpy.data.objects.new('weedz', me_plane_007)

# ---- transforms, parenting, visibility, modifiers, constraints
ob_neutral.location = (0.0, 0.0, 0.05021)
ob_neutral.scale = (1.0, 1.0, 10.0)
_vg = ob_neutral.vertex_groups.new(name='Group')
ob_uncomfortable.location = (0.0, 0.0, -0.06137)
ob_uncomfortable.scale = (1.0, 1.0, 10.0)
_vg = ob_uncomfortable.vertex_groups.new(name='Group')
ob_shock.location = (0.0, 0.0, -0.06137)
ob_shock.scale = (1.0, 1.0, 10.0)
_vg = ob_shock.vertex_groups.new(name='Group')
ob_weedz.location = (0.0, 0.0, 0.05021)
ob_weedz.scale = (1.0, 1.0, 10.0)
_vg = ob_weedz.vertex_groups.new(name='Group')

# ---- collection membership
col_collection.objects.link(ob_neutral)
col_collection.objects.link(ob_uncomfortable)
col_collection.objects.link(ob_shock)
col_collection.objects.link(ob_weedz)

# ---- scene / render settings (as saved in the file)
scene.frame_start = 1; scene.frame_end = 250; scene.frame_set(3)
scene.render.engine = 'BLENDER_EEVEE_NEXT'
scene.cycles.sampling_pattern = 'TABULATED_SOBOL'
bpy.context.view_layer.update()

# ---- added for rendering (the .blend has no active camera and no usable light): camera, sun
cam_auto = bpy.data.cameras.new('AutoCamera')
cam_auto.lens = 50.0
cam_auto.sensor_width = 36.0
cam_auto.clip_end = 1000.0
ob_auto_camera = bpy.data.objects.new('AutoCamera', cam_auto)
scene.collection.objects.link(ob_auto_camera)
ob_auto_camera.location = (1.77425, -1.08887, 1.04073)
ob_auto_camera.rotation_euler = (1.09748, -7.21219e-08, 0.694738)
scene.camera = ob_auto_camera
light_auto_sun = bpy.data.lights.new('AutoSun', 'SUN')
light_auto_sun.energy = 3.0
light_auto_sun.angle = 0.0523599
ob_auto_sun = bpy.data.objects.new('AutoSun', light_auto_sun)
scene.collection.objects.link(ob_auto_sun)
ob_auto_sun.rotation_euler = (0.872665, 0.174533, 0.523599)
bpy.context.view_layer.update()
